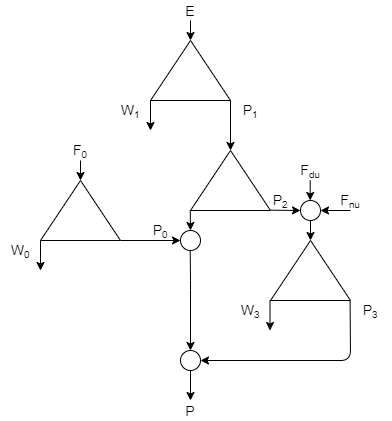

The diagram above was exported from draw.io. Its source (the exported page's mxGraphModel, read from the mxfile embedded in the PNG):
<mxGraphModel dx="684" dy="688" grid="1" gridSize="10" guides="1" tooltips="1" connect="1" arrows="1" fold="1" page="1" pageScale="1" pageWidth="827" pageHeight="1169" math="0" shadow="0">
  <root>
    <mxCell id="0" />
    <mxCell id="1" parent="0" />
    <mxCell id="2" value="" style="endArrow=classic;html=1;" edge="1" parent="1">
      <mxGeometry width="50" height="50" relative="1" as="geometry">
        <mxPoint x="270" y="120" as="sourcePoint" />
        <mxPoint x="270" y="140" as="targetPoint" />
      </mxGeometry>
    </mxCell>
    <mxCell id="3" value="" style="endArrow=classic;html=1;" edge="1" parent="1">
      <mxGeometry width="50" height="50" relative="1" as="geometry">
        <mxPoint x="230" y="200" as="sourcePoint" />
        <mxPoint x="230" y="230" as="targetPoint" />
      </mxGeometry>
    </mxCell>
    <mxCell id="4" value="" style="triangle;whiteSpace=wrap;html=1;rotation=-90;" vertex="1" parent="1">
      <mxGeometry x="240" y="130" width="60" height="80" as="geometry" />
    </mxCell>
    <mxCell id="5" value="" style="endArrow=classic;html=1;" edge="1" parent="1">
      <mxGeometry width="50" height="50" relative="1" as="geometry">
        <mxPoint x="310" y="200" as="sourcePoint" />
        <mxPoint x="310" y="250" as="targetPoint" />
      </mxGeometry>
    </mxCell>
    <mxCell id="6" value="" style="triangle;whiteSpace=wrap;html=1;rotation=-90;" vertex="1" parent="1">
      <mxGeometry x="280" y="240" width="60" height="80" as="geometry" />
    </mxCell>
    <mxCell id="7" value="&lt;font style=&quot;font-size: 14px&quot;&gt;E&lt;/font&gt;" style="text;html=1;strokeColor=none;fillColor=none;align=center;verticalAlign=middle;whiteSpace=wrap;rounded=0;" vertex="1" parent="1">
      <mxGeometry x="250" y="100" width="40" height="20" as="geometry" />
    </mxCell>
    <mxCell id="8" value="&lt;font style=&quot;font-size: 14px&quot;&gt;W&lt;/font&gt;&lt;font style=&quot;font-size: 11.6667px&quot;&gt;&lt;sub&gt;1&lt;/sub&gt;&lt;/font&gt;" style="text;html=1;strokeColor=none;fillColor=none;align=center;verticalAlign=middle;whiteSpace=wrap;rounded=0;" vertex="1" parent="1">
      <mxGeometry x="190" y="200" width="40" height="20" as="geometry" />
    </mxCell>
    <mxCell id="9" value="&lt;font style=&quot;font-size: 14px&quot;&gt;P&lt;/font&gt;&lt;font style=&quot;font-size: 11.6667px&quot;&gt;&lt;sub&gt;1&lt;/sub&gt;&lt;/font&gt;" style="text;html=1;strokeColor=none;fillColor=none;align=center;verticalAlign=middle;whiteSpace=wrap;rounded=0;" vertex="1" parent="1">
      <mxGeometry x="310" y="200" width="40" height="20" as="geometry" />
    </mxCell>
    <mxCell id="10" value="" style="endArrow=classic;html=1;" edge="1" parent="1">
      <mxGeometry width="50" height="50" relative="1" as="geometry">
        <mxPoint x="269.76" y="310" as="sourcePoint" />
        <mxPoint x="270" y="330" as="targetPoint" />
      </mxGeometry>
    </mxCell>
    <mxCell id="11" value="" style="endArrow=classic;html=1;entryX=1;entryY=1;entryDx=0;entryDy=0;" edge="1" parent="1" target="17">
      <mxGeometry width="50" height="50" relative="1" as="geometry">
        <mxPoint x="200" y="340" as="sourcePoint" />
        <mxPoint x="270" y="340" as="targetPoint" />
      </mxGeometry>
    </mxCell>
    <mxCell id="12" value="" style="endArrow=classic;html=1;" edge="1" parent="1">
      <mxGeometry width="50" height="50" relative="1" as="geometry">
        <mxPoint x="389.71000000000004" y="280" as="sourcePoint" />
        <mxPoint x="389.71000000000004" y="300" as="targetPoint" />
      </mxGeometry>
    </mxCell>
    <mxCell id="13" value="" style="endArrow=classic;html=1;" edge="1" parent="1">
      <mxGeometry width="50" height="50" relative="1" as="geometry">
        <mxPoint x="120" y="340" as="sourcePoint" />
        <mxPoint x="120" y="370" as="targetPoint" />
      </mxGeometry>
    </mxCell>
    <mxCell id="14" value="" style="triangle;whiteSpace=wrap;html=1;rotation=-90;" vertex="1" parent="1">
      <mxGeometry x="130" y="270" width="60" height="80" as="geometry" />
    </mxCell>
    <mxCell id="15" value="&lt;font style=&quot;font-size: 14px&quot;&gt;F&lt;/font&gt;&lt;font style=&quot;font-size: 11.6667px&quot;&gt;&lt;sub&gt;0&lt;/sub&gt;&lt;/font&gt;" style="text;html=1;strokeColor=none;fillColor=none;align=center;verticalAlign=middle;whiteSpace=wrap;rounded=0;" vertex="1" parent="1">
      <mxGeometry x="140" y="240" width="40" height="20" as="geometry" />
    </mxCell>
    <mxCell id="16" value="&lt;font style=&quot;font-size: 14px&quot;&gt;W&lt;/font&gt;&lt;font style=&quot;font-size: 11.6667px&quot;&gt;&lt;sub&gt;0&lt;/sub&gt;&lt;/font&gt;" style="text;html=1;strokeColor=none;fillColor=none;align=center;verticalAlign=middle;whiteSpace=wrap;rounded=0;" vertex="1" parent="1">
      <mxGeometry x="80" y="340" width="40" height="20" as="geometry" />
    </mxCell>
    <mxCell id="17" value="&lt;font style=&quot;font-size: 14px&quot;&gt;P&lt;/font&gt;&lt;font style=&quot;font-size: 11.6667px&quot;&gt;&lt;sub&gt;0&lt;/sub&gt;&lt;/font&gt;" style="text;html=1;strokeColor=none;fillColor=none;align=center;verticalAlign=middle;whiteSpace=wrap;rounded=0;" vertex="1" parent="1">
      <mxGeometry x="220" y="320" width="40" height="20" as="geometry" />
    </mxCell>
    <mxCell id="18" value="" style="endArrow=classic;html=1;entryX=0.5;entryY=0;entryDx=0;entryDy=0;" edge="1" parent="1" target="30">
      <mxGeometry width="50" height="50" relative="1" as="geometry">
        <mxPoint x="269.71" y="350" as="sourcePoint" />
        <mxPoint x="330" y="380" as="targetPoint" />
        <Array as="points">
          <mxPoint x="270" y="380" />
        </Array>
      </mxGeometry>
    </mxCell>
    <mxCell id="19" value="" style="endArrow=classic;html=1;" edge="1" parent="1">
      <mxGeometry width="50" height="50" relative="1" as="geometry">
        <mxPoint x="350" y="309.65999999999997" as="sourcePoint" />
        <mxPoint x="380" y="310" as="targetPoint" />
      </mxGeometry>
    </mxCell>
    <mxCell id="20" value="" style="ellipse;whiteSpace=wrap;html=1;aspect=fixed;" vertex="1" parent="1">
      <mxGeometry x="380" y="300" width="20" height="20" as="geometry" />
    </mxCell>
    <mxCell id="22" value="&lt;font style=&quot;font-size: 14px&quot;&gt;P&lt;/font&gt;&lt;font style=&quot;font-size: 11.6667px&quot;&gt;&lt;sub&gt;2&lt;/sub&gt;&lt;/font&gt;" style="text;html=1;strokeColor=none;fillColor=none;align=center;verticalAlign=middle;whiteSpace=wrap;rounded=0;" vertex="1" parent="1">
      <mxGeometry x="340" y="290" width="40" height="20" as="geometry" />
    </mxCell>
    <mxCell id="23" value="&lt;font style=&quot;font-size: 14px&quot;&gt;F&lt;/font&gt;&lt;font style=&quot;font-size: 11.6667px&quot;&gt;&lt;sub&gt;du&lt;/sub&gt;&lt;/font&gt;" style="text;html=1;strokeColor=none;fillColor=none;align=center;verticalAlign=middle;whiteSpace=wrap;rounded=0;" vertex="1" parent="1">
      <mxGeometry x="370" y="260" width="40" height="20" as="geometry" />
    </mxCell>
    <mxCell id="24" value="" style="ellipse;whiteSpace=wrap;html=1;aspect=fixed;" vertex="1" parent="1">
      <mxGeometry x="260" y="330" width="20" height="20" as="geometry" />
    </mxCell>
    <mxCell id="25" value="" style="endArrow=classic;html=1;entryX=1;entryY=0.5;entryDx=0;entryDy=0;" edge="1" parent="1" target="20">
      <mxGeometry width="50" height="50" relative="1" as="geometry">
        <mxPoint x="430" y="310" as="sourcePoint" />
        <mxPoint x="390" y="320" as="targetPoint" />
      </mxGeometry>
    </mxCell>
    <mxCell id="26" value="&lt;font style=&quot;font-size: 14px&quot;&gt;F&lt;/font&gt;&lt;font style=&quot;font-size: 11.6667px&quot;&gt;&lt;sub&gt;nu&lt;/sub&gt;&lt;/font&gt;" style="text;html=1;strokeColor=none;fillColor=none;align=center;verticalAlign=middle;whiteSpace=wrap;rounded=0;" vertex="1" parent="1">
      <mxGeometry x="410" y="290" width="40" height="20" as="geometry" />
    </mxCell>
    <mxCell id="27" value="" style="endArrow=classic;html=1;entryX=1;entryY=0.5;entryDx=0;entryDy=0;exitX=0.5;exitY=1;exitDx=0;exitDy=0;" edge="1" parent="1" source="15" target="14">
      <mxGeometry width="50" height="50" relative="1" as="geometry">
        <mxPoint x="160" y="270" as="sourcePoint" />
        <mxPoint x="399.71000000000004" y="310" as="targetPoint" />
      </mxGeometry>
    </mxCell>
    <mxCell id="29" value="" style="endArrow=classic;html=1;exitX=0.007;exitY=0.995;exitDx=0;exitDy=0;entryX=1;entryY=0.5;entryDx=0;entryDy=0;exitPerimeter=0;" edge="1" parent="1" source="34" target="30">
      <mxGeometry width="50" height="50" relative="1" as="geometry">
        <mxPoint x="279.71000000000004" y="360" as="sourcePoint" />
        <mxPoint x="390" y="380" as="targetPoint" />
        <Array as="points">
          <mxPoint x="430" y="460" />
        </Array>
      </mxGeometry>
    </mxCell>
    <mxCell id="30" value="" style="ellipse;whiteSpace=wrap;html=1;aspect=fixed;" vertex="1" parent="1">
      <mxGeometry x="260" y="450" width="20" height="20" as="geometry" />
    </mxCell>
    <mxCell id="31" value="" style="endArrow=classic;html=1;exitX=0.5;exitY=1;exitDx=0;exitDy=0;" edge="1" parent="1" source="30">
      <mxGeometry width="50" height="50" relative="1" as="geometry">
        <mxPoint x="309.76" y="320" as="sourcePoint" />
        <mxPoint x="270" y="500" as="targetPoint" />
      </mxGeometry>
    </mxCell>
    <mxCell id="32" value="&lt;font style=&quot;font-size: 14px&quot;&gt;P&lt;/font&gt;" style="text;html=1;strokeColor=none;fillColor=none;align=center;verticalAlign=middle;whiteSpace=wrap;rounded=0;" vertex="1" parent="1">
      <mxGeometry x="250" y="500" width="40" height="20" as="geometry" />
    </mxCell>
    <mxCell id="34" value="" style="triangle;whiteSpace=wrap;html=1;rotation=-90;" vertex="1" parent="1">
      <mxGeometry x="360" y="330" width="60" height="80" as="geometry" />
    </mxCell>
    <mxCell id="35" value="&lt;font style=&quot;font-size: 14px&quot;&gt;W&lt;/font&gt;&lt;font style=&quot;font-size: 11.6667px&quot;&gt;&lt;sub&gt;3&lt;/sub&gt;&lt;/font&gt;" style="text;html=1;strokeColor=none;fillColor=none;align=center;verticalAlign=middle;whiteSpace=wrap;rounded=0;" vertex="1" parent="1">
      <mxGeometry x="310" y="400" width="40" height="20" as="geometry" />
    </mxCell>
    <mxCell id="36" value="&lt;font style=&quot;font-size: 14px&quot;&gt;P&lt;/font&gt;&lt;font style=&quot;font-size: 11.6667px&quot;&gt;&lt;sub&gt;3&lt;/sub&gt;&lt;/font&gt;" style="text;html=1;strokeColor=none;fillColor=none;align=center;verticalAlign=middle;whiteSpace=wrap;rounded=0;" vertex="1" parent="1">
      <mxGeometry x="430" y="400" width="40" height="20" as="geometry" />
    </mxCell>
    <mxCell id="37" value="" style="endArrow=classic;html=1;exitX=0.5;exitY=1;exitDx=0;exitDy=0;entryX=1;entryY=0.5;entryDx=0;entryDy=0;" edge="1" parent="1" source="20" target="34">
      <mxGeometry width="50" height="50" relative="1" as="geometry">
        <mxPoint x="399.71000000000004" y="290" as="sourcePoint" />
        <mxPoint x="399.71000000000004" y="310" as="targetPoint" />
      </mxGeometry>
    </mxCell>
    <mxCell id="38" value="" style="endArrow=classic;html=1;" edge="1" parent="1">
      <mxGeometry width="50" height="50" relative="1" as="geometry">
        <mxPoint x="349.52" y="400" as="sourcePoint" />
        <mxPoint x="349.52" y="430" as="targetPoint" />
      </mxGeometry>
    </mxCell>
  </root>
</mxGraphModel>